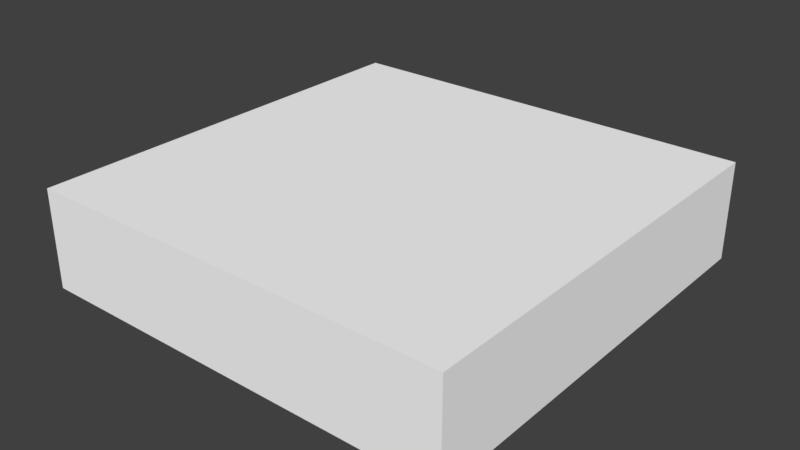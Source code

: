 # Source: Grass_Tile_Bridge_Land_02.blend  (saved by Blender 2.79.0; exported with 4.5.12 LTS)
import bpy
from mathutils import Matrix  # noqa: F401  (used for matrix-valued properties, if any)

bpy.ops.wm.read_factory_settings(use_empty=True)
scene = bpy.context.scene
scene.name = 'Scene'

# ---- collections
col_collection_1 = bpy.data.collections.new('Collection 1'); scene.collection.children.link(col_collection_1)

# ---- materials (node trees are filled in below, after node groups)
mat_palette_018 = bpy.data.materials.new('palette.018')
mat_palette_018.alpha_threshold = 0.0
mat_palette_018.use_transparent_shadow = False
mat_palette_018.diffuse_color = (1.0, 1.0, 1.0, 1.0)
mat_palette_018.specular_color = (0.0, 0.0, 0.0)
mat_palette_018.roughness = 0.5
mat_palette_018.specular_intensity = 1.0

# ---- node groups
ng_auto_smooth = bpy.data.node_groups.new('Auto Smooth', 'GeometryNodeTree')
_s = ng_auto_smooth.interface.new_socket(name='Geometry', in_out='OUTPUT', socket_type='NodeSocketGeometry')
_s = ng_auto_smooth.interface.new_socket(name='Geometry', in_out='INPUT', socket_type='NodeSocketGeometry')
_s = ng_auto_smooth.interface.new_socket(name='Angle', in_out='INPUT', socket_type='NodeSocketFloat')
_s.subtype = 'ANGLE'
_s.min_value = 0.0
_s.max_value = 3.142
ng_auto_smooth.is_modifier = True
_N = ng_auto_smooth.nodes; _L = ng_auto_smooth.links
n0 = _N.new('NodeGroupOutput'); n0.name = 'Group Output'; n0.location = (480, -100)
n1 = _N.new('NodeGroupInput'); n1.name = 'Group Input'; n1.location = (-420, -300)
n2 = _N.new('NodeGroupInput'); n2.name = 'Group Input.001'; n2.location = (-60, -100)
n3 = _N.new('GeometryNodeSetShadeSmooth'); n3.name = 'Set Shade Smooth'; n3.location = (120, -100)
n3.domain = 'EDGE'
n4 = _N.new('GeometryNodeSetShadeSmooth'); n4.name = 'Set Shade Smooth.001'; n4.location = (300, -100)
n5 = _N.new('GeometryNodeInputMeshEdgeAngle'); n5.name = 'Edge Angle'; n5.location = (-420, -220)
n6 = _N.new('GeometryNodeInputEdgeSmooth'); n6.name = 'Is Edge Smooth'; n6.location = (-60, -160)
n7 = _N.new('GeometryNodeInputShadeSmooth'); n7.name = 'Is Face Smooth'; n7.location = (-240, -340)
n8 = _N.new('FunctionNodeBooleanMath'); n8.name = 'Boolean Math'; n8.location = (-60, -220)
n9 = _N.new('FunctionNodeCompare'); n9.name = 'Compare'; n9.location = (-240, -180)
n9.operation = 'LESS_EQUAL'
_L.new(n5.outputs[0], n9.inputs[0])
_L.new(n4.outputs[0], n0.inputs[0])
_L.new(n1.outputs[1], n9.inputs[1])
_L.new(n9.outputs[0], n8.inputs[0])
_L.new(n7.outputs[0], n8.inputs[1])
_L.new(n2.outputs[0], n3.inputs[0])
_L.new(n6.outputs[0], n3.inputs[1])
_L.new(n3.outputs[0], n4.inputs[0])
_L.new(n8.outputs[0], n3.inputs[2])
n0.is_active_output = True

# ---- material node trees

# ---- world
world_world = bpy.data.worlds.new('World'); scene.world = world_world
world_world.color = (0.05088, 0.05088, 0.05088)
world_world.use_sun_shadow = False
world_world.sun_shadow_jitter_overblur = 0.0
world_world.cycles.sampling_method = 'MANUAL'

# ---- meshes
me_grama_tile_ponte_02_001 = bpy.data.meshes.new('grama_tile_ponte_02.001')
me_grama_tile_ponte_02_001.from_pydata([(-50.0, -4.196e-05, -50.0), (-50.0, -4.196e-05, 50.0), (50.0, -4.196e-05, -50.0), (-50.0, 23.0, 50.0), (-50.0, 23.0, -50.0), (50.0, -4.196e-05, 50.0), (50.0, 23.0, -50.0), (50.0, 23.0, 50.0)], [], [(1, 3, 4), (4, 6, 0), (3, 5, 7), (0, 1, 4), (3, 1, 5), (0, 6, 2), (7, 6, 3), (3, 6, 4), (7, 5, 2), (7, 2, 6)])
_uv = me_grama_tile_ponte_02_001.uv_layers.new(name='UVMap')
_uv.uv.foreach_set('vector', [0.5186, 0.000996, 0.6371, 0.000996, 0.6371, 0.499, 0.6392, 0.499, 0.6392, 0.000996, 0.7577, 0.499, 0.8784, 0.499, 0.7598, 0.000996, 0.8784, 0.000996, 0.5186, 0.499, 0.5186, 0.000996, 0.6371, 0.499, 0.8784, 0.499, 0.7598, 0.499, 0.7598, 0.000996, 0.7577, 0.499, 0.6392, 0.000996, 0.7577, 0.000996, 0.001031, 0.499, 0.001031, 0.0009961, 0.5165, 0.499, 0.5165, 0.499, 0.001031, 0.0009961, 0.5165, 0.000996, 0.999, 0.499, 0.8804, 0.499, 0.8804, 0.000996, 0.999, 0.499, 0.8804, 0.000996, 0.999, 0.000996])
me_grama_tile_ponte_02_001.materials.append(mat_palette_018)
me_grama_tile_ponte_02_001.use_remesh_preserve_volume = False
me_grama_tile_ponte_02_001.use_remesh_preserve_attributes = False
me_grama_tile_ponte_02_001.use_mirror_vertex_groups = False
me_grama_tile_ponte_02_001.update()

# ---- objects
ob_grama_tile_ponte_02 = bpy.data.objects.new('grama_tile_ponte_02', me_grama_tile_ponte_02_001)

# ---- transforms, parenting, visibility, modifiers, constraints
ob_grama_tile_ponte_02.location = (0.0, 0.0, 0.0)
ob_grama_tile_ponte_02.rotation_euler = (1.571, -0.0, 0.0)
ob_grama_tile_ponte_02.lineart.crease_threshold = 0.0
_m = ob_grama_tile_ponte_02.modifiers.new('Auto Smooth', 'NODES')
_m.node_group = ng_auto_smooth
_gi = [s.identifier for s in ng_auto_smooth.interface.items_tree if s.item_type == 'SOCKET' and s.in_out == 'INPUT']
_m[_gi[1]] = 0.5236  # Angle

# ---- collection membership
col_collection_1.objects.link(ob_grama_tile_ponte_02)

# ---- scene / render settings (as saved in the file)
scene.frame_start = 1; scene.frame_end = 250; scene.frame_set(1)
scene.render.engine = 'BLENDER_EEVEE_NEXT'
scene.render.resolution_percentage = 50
scene.render.dither_intensity = 0.0
scene.render.use_bake_selected_to_active = True
scene.cycles.use_denoising = False
scene.cycles.samples = 128
scene.cycles.sampling_pattern = 'TABULATED_SOBOL'
scene.cycles.use_adaptive_sampling = False
scene.cycles.use_light_tree = False
scene.cycles.blur_glossy = 0.0
scene.cycles.sample_clamp_indirect = 0.0
scene.view_settings.view_transform = 'Standard'
bpy.context.view_layer.update()

# ---- added for rendering (the .blend has no active camera and no usable light): camera, sun
cam_auto = bpy.data.cameras.new('AutoCamera')
cam_auto.lens = 50.0
cam_auto.sensor_width = 36.0
cam_auto.clip_end = 2326.52
ob_auto_camera = bpy.data.objects.new('AutoCamera', cam_auto)
scene.collection.objects.link(ob_auto_camera)
ob_auto_camera.location = (132.566, -159.079, 117.553)
ob_auto_camera.rotation_euler = (1.09748, -7.21219e-08, 0.694738)
scene.camera = ob_auto_camera
light_auto_sun = bpy.data.lights.new('AutoSun', 'SUN')
light_auto_sun.energy = 3.0
light_auto_sun.angle = 0.0523599
ob_auto_sun = bpy.data.objects.new('AutoSun', light_auto_sun)
scene.collection.objects.link(ob_auto_sun)
ob_auto_sun.rotation_euler = (0.872665, 0.174533, 0.523599)
bpy.context.view_layer.update()
